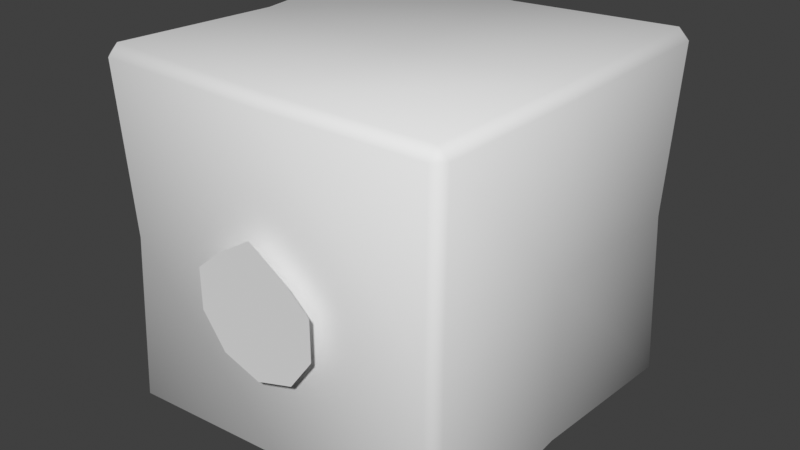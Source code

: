 # Source: ice_jelly.blend  (saved by Blender 4.2.66; exported with 4.5.12 LTS)
import bpy
from mathutils import Matrix  # noqa: F401  (used for matrix-valued properties, if any)

bpy.ops.wm.read_factory_settings(use_empty=True)
scene = bpy.context.scene
scene.name = 'Scene'

# ---- collections
col_collection = bpy.data.collections.new('Collection'); scene.collection.children.link(col_collection)

# ---- materials (node trees are filled in below, after node groups)
mat_water_jelly = bpy.data.materials.new('water_jelly')
mat_vtx_color = bpy.data.materials.new('vtx_color')

# ---- material node trees

# ---- world
world_world = bpy.data.worlds.new('World'); scene.world = world_world
world_world.use_nodes = True; world_world.node_tree.nodes.clear()
_N = world_world.node_tree.nodes; _L = world_world.node_tree.links
n0 = _N.new('ShaderNodeOutputWorld'); n0.name = 'World Output'; n0.location = (300, 300)
n1 = _N.new('ShaderNodeBackground'); n1.name = 'Background'; n1.location = (10, 300)
n1.inputs[0].default_value = (0.05088, 0.05088, 0.05088, 1.0)
_L.new(n1.outputs[0], n0.inputs[0])
n0.is_active_output = True
world_world.color = (0.05088, 0.05088, 0.05088)
world_world.sun_shadow_jitter_overblur = 0.0

# ---- meshes
me_cube = bpy.data.meshes.new('Cube')
me_cube.from_pydata([(0.0, 0.0, 0.07097), (0.0, 0.0, 1.929), (0.929, 0.0, 1.0), (-0.929, 0.0, 1.0), (0.0, 0.929, 1.0), (0.0, -0.929, 1.0), (0.9377, 0.9956, 1.938), (0.9377, 0.9377, 1.996), (0.9956, 0.9377, 1.938), (0.9377, 0.9956, 0.06227), (0.9956, 0.9377, 0.06227), (0.9377, 0.9377, 0.004376), (0.9956, -0.9377, 1.938), (0.9377, -0.9377, 1.996), (0.9377, -0.9956, 1.938), (0.9956, -0.9377, 0.06227), (0.9377, -0.9956, 0.06227), (0.9377, -0.9377, 0.004376), (-0.9956, 0.9377, 1.938), (-0.9377, 0.9377, 1.996), (-0.9377, 0.9956, 1.938), (-0.9377, 0.9377, 0.004376), (-0.9956, 0.9377, 0.06227), (-0.9377, 0.9956, 0.06227), (-0.9956, -0.9377, 1.938), (-0.9377, -0.9956, 1.938), (-0.9377, -0.9377, 1.996), (-0.9956, -0.9377, 0.06227), (-0.9377, -0.9377, 0.004376), (-0.9377, -0.9956, 0.06227), (-0.9614, 0.0, 0.09642), (-0.9036, 0.0, 0.03856), (0.9614, 0.0, 1.904), (0.9036, 0.0, 1.961), (-0.9614, 0.0, 1.904), (-0.9036, 0.0, 1.961), (0.9614, 0.0, 0.09642), (0.9036, 0.0, 0.03856), (0.0, 0.9614, 0.09642), (0.0, 0.9036, 0.03856), (0.0, -0.9614, 1.904), (0.0, -0.9036, 1.961), (0.0, -0.9614, 0.09642), (0.0, -0.9036, 0.03856), (0.0, 0.9614, 1.904), (0.0, 0.9036, 1.961), (0.9036, 0.9614, 1.0), (0.9614, 0.9036, 1.0), (-0.9614, -0.9036, 1.0), (-0.9036, -0.9614, 1.0), (0.9614, -0.9036, 1.0), (0.9036, -0.9614, 1.0), (-0.9614, 0.9036, 1.0), (-0.9036, 0.9614, 1.0), (-1.059e-08, -1.053, 1.325), (-0.2169, -1.053, 1.188), (-0.351, -1.053, 1.07), (-0.351, -1.053, 0.8423), (-0.2169, -1.053, 0.6578), (-1.059e-08, -1.053, 0.5873), (0.2169, -1.053, 0.6578), (0.351, -1.053, 0.8423), (0.351, -1.053, 1.07), (0.2169, -1.053, 1.188), (-5.171e-09, -1.053, 1.105), (-0.0877, -1.053, 1.077), (-0.1419, -1.053, 1.002), (-0.1419, -1.053, 0.9102), (-0.0877, -1.053, 0.8356), (-5.171e-09, -1.053, 0.8071), (0.0877, -1.053, 0.8356), (0.1419, -1.053, 0.9102), (0.1419, -1.053, 1.002), (0.0877, -1.053, 1.077), (-5.171e-09, -1.053, 1.105), (0.0877, -1.053, 1.077), (0.0877, -1.053, 1.077), (0.1419, -1.053, 1.002), (0.1419, -1.053, 0.9102), (0.1419, -1.053, 1.002), (0.0877, -1.053, 0.8356), (0.1419, -1.053, 0.9102), (-5.171e-09, -1.053, 0.8071), (0.0877, -1.053, 0.8356), (-0.0877, -1.053, 0.8356), (-5.171e-09, -1.053, 0.8071), (-0.1419, -1.053, 0.9102), (-0.0877, -1.053, 0.8356), (-0.1419, -1.053, 1.002), (-0.1419, -1.053, 0.9102), (-0.0877, -1.053, 1.077), (-0.1419, -1.053, 1.002), (-0.0877, -1.053, 1.077), (-5.171e-09, -1.053, 1.105)], [], [(27, 48, 3, 30), (1, 35, 26, 41), (23, 53, 4, 38), (45, 19, 35, 1), (36, 2, 50, 15), (38, 4, 46, 9), (4, 44, 6, 46), (33, 1, 41, 13), (5, 40, 25, 49), (53, 20, 44, 4), (47, 8, 32, 2), (48, 24, 34, 3), (3, 34, 18, 52), (42, 5, 49, 29), (2, 32, 12, 50), (51, 14, 40, 5), (0, 37, 17, 43), (30, 3, 52, 22), (31, 0, 43, 28), (39, 11, 37, 0), (10, 47, 2, 36), (16, 51, 5, 42), (21, 39, 0, 31), (6, 7, 8), (9, 10, 11), (12, 13, 14), (15, 16, 17), (18, 19, 20), (21, 22, 23), (24, 25, 26), (27, 28, 29), (31, 28, 27, 30), (39, 21, 23, 38), (47, 10, 9, 46), (49, 25, 24, 48), (51, 16, 15, 50), (53, 23, 22, 52), (41, 26, 25, 40), (33, 13, 12, 32), (43, 17, 16, 42), (35, 19, 18, 34), (45, 7, 6, 44), (37, 11, 10, 36), (21, 31, 30, 22), (7, 33, 32, 8), (26, 35, 34, 24), (17, 37, 36, 15), (11, 39, 38, 9), (13, 41, 40, 14), (28, 43, 42, 29), (19, 45, 44, 20), (8, 47, 46, 6), (29, 49, 48, 27), (14, 51, 50, 12), (20, 53, 52, 18), (7, 45, 1, 33), (90, 88, 86, 84, 82, 80, 78, 77, 75, 74), (54, 55, 92, 93), (61, 62, 79, 81), (58, 59, 85, 87), (55, 56, 91, 65), (62, 63, 76, 72), (59, 60, 83, 69), (56, 57, 89, 66), (63, 54, 64, 73), (60, 61, 71, 70), (57, 58, 68, 67)])
me_cube.polygons.foreach_set('use_smooth', [1, 1, 1, 1, 1, 1, 1, 1, 1, 1, 1, 1, 1, 1, 1, 1, 1, 1, 1, 1, 1, 1, 1, 1, 1, 1, 1, 1, 1, 1, 1, 1, 1, 1, 1, 1, 1, 1, 1, 1, 1, 1, 1, 1, 1, 1, 1, 1, 1, 1, 1, 1, 1, 1, 1, 1, 0, 0, 0, 0, 0, 0, 0, 0, 0, 0, 0])
me_cube.polygons.foreach_set('material_index', [0, 0, 0, 0, 0, 0, 0, 0, 0, 0, 0, 0, 0, 0, 0, 0, 0, 0, 0, 0, 0, 0, 0, 0, 0, 0, 0, 0, 0, 0, 0, 0, 0, 0, 0, 0, 0, 0, 0, 0, 0, 0, 0, 0, 0, 0, 0, 0, 0, 0, 0, 0, 0, 0, 0, 0, 1, 1, 1, 1, 1, 1, 1, 1, 1, 1, 1])
_uv = me_cube.uv_layers.new(name='UVMap')
_uv.uv.foreach_set('vector', [0.3826, 0.007559, 0.5, 0.007784, 0.5, 0.125, 0.3828, 0.125, 0.75, 0.625, 0.8672, 0.625, 0.8674, 0.7424, 0.75, 0.7422, 0.3826, 0.2576, 0.5, 0.2578, 0.5, 0.375, 0.3828, 0.375, 0.75, 0.5078, 0.8674, 0.5076, 0.8672, 0.625, 0.75, 0.625, 0.3828, 0.625, 0.5, 0.625, 0.5, 0.7422, 0.3826, 0.7424, 0.3828, 0.375, 0.5, 0.375, 0.5, 0.4922, 0.3826, 0.4924, 0.5, 0.375, 0.6172, 0.375, 0.6174, 0.4924, 0.5, 0.4922, 0.6328, 0.625, 0.75, 0.625, 0.75, 0.7422, 0.6326, 0.7424, 0.5, 0.875, 0.6172, 0.875, 0.6174, 0.9924, 0.5, 0.9922, 0.5, 0.2578, 0.6174, 0.2576, 0.6172, 0.375, 0.5, 0.375, 0.5, 0.5078, 0.6174, 0.5076, 0.6172, 0.625, 0.5, 0.625, 0.5, 0.007784, 0.6174, 0.007559, 0.6172, 0.125, 0.5, 0.125, 0.5, 0.125, 0.6172, 0.125, 0.6174, 0.2424, 0.5, 0.2422, 0.3828, 0.875, 0.5, 0.875, 0.5, 0.9922, 0.3826, 0.9924, 0.5, 0.625, 0.6172, 0.625, 0.6174, 0.7424, 0.5, 0.7422, 0.5, 0.7578, 0.6174, 0.7576, 0.6172, 0.875, 0.5, 0.875, 0.25, 0.625, 0.3672, 0.625, 0.3674, 0.7424, 0.25, 0.7422, 0.3828, 0.125, 0.5, 0.125, 0.5, 0.2422, 0.3826, 0.2424, 0.1328, 0.625, 0.25, 0.625, 0.25, 0.7422, 0.1326, 0.7424, 0.25, 0.5078, 0.3674, 0.5076, 0.3672, 0.625, 0.25, 0.625, 0.3826, 0.5076, 0.5, 0.5078, 0.5, 0.625, 0.3828, 0.625, 0.3826, 0.7576, 0.5, 0.7578, 0.5, 0.875, 0.3828, 0.875, 0.1326, 0.5076, 0.25, 0.5078, 0.25, 0.625, 0.1328, 0.625, 0.6174, 0.4924, 0.6245, 0.492, 0.617, 0.4995, 0.367, 0.5005, 0.3745, 0.508, 0.3674, 0.5076, 0.617, 0.7505, 0.6245, 0.758, 0.6174, 0.7576, 0.3745, 0.742, 0.367, 0.7495, 0.3674, 0.7424, 0.6174, 0.2424, 0.6245, 0.242, 0.617, 0.2495, 0.1326, 0.5076, 0.1255, 0.508, 0.133, 0.5005, 0.6174, 0.007559, 0.617, 0.000525, 0.6245, 0.008036, 0.1255, 0.742, 0.1326, 0.7424, 0.133, 0.7495, 0.1328, 0.625, 0.1326, 0.7424, 0.125, 0.7419, 0.125, 0.625, 0.25, 0.5078, 0.1326, 0.5076, 0.1331, 0.5, 0.25, 0.5, 0.5, 0.5078, 0.3826, 0.5076, 0.3826, 0.4924, 0.5, 0.4922, 0.5, 0.0, 0.6169, 0.0, 0.6174, 0.007559, 0.5, 0.007784, 0.5, 0.7578, 0.3826, 0.7576, 0.3826, 0.7424, 0.5, 0.7422, 0.5, 0.2578, 0.3826, 0.2576, 0.3826, 0.2424, 0.5, 0.2422, 0.625, 0.875, 0.625, 0.9919, 0.6174, 0.9924, 0.6172, 0.875, 0.6328, 0.625, 0.6326, 0.7424, 0.6174, 0.7424, 0.6172, 0.625, 0.25, 0.7422, 0.3674, 0.7424, 0.3669, 0.75, 0.25, 0.75, 0.625, 0.125, 0.625, 0.2419, 0.6174, 0.2424, 0.6172, 0.125, 0.625, 0.375, 0.625, 0.4919, 0.6174, 0.4924, 0.6172, 0.375, 0.3672, 0.625, 0.3674, 0.5076, 0.3826, 0.5076, 0.3828, 0.625, 0.1326, 0.5076, 0.1328, 0.625, 0.125, 0.625, 0.125, 0.5081, 0.6326, 0.5076, 0.6328, 0.625, 0.6172, 0.625, 0.6174, 0.5076, 0.625, 0.008066, 0.625, 0.125, 0.6172, 0.125, 0.6174, 0.007559, 0.3674, 0.7424, 0.3672, 0.625, 0.3828, 0.625, 0.3826, 0.7424, 0.3674, 0.5076, 0.25, 0.5078, 0.25, 0.5, 0.3669, 0.5, 0.625, 0.7581, 0.625, 0.875, 0.6172, 0.875, 0.6174, 0.7576, 0.1326, 0.7424, 0.25, 0.7422, 0.25, 0.75, 0.1331, 0.75, 0.625, 0.2581, 0.625, 0.375, 0.6172, 0.375, 0.6174, 0.2576, 0.6174, 0.5076, 0.5, 0.5078, 0.5, 0.4922, 0.6174, 0.4924, 0.3831, 0.0, 0.5, 0.0, 0.5, 0.007784, 0.3826, 0.007559, 0.6174, 0.7576, 0.5, 0.7578, 0.5, 0.7422, 0.6174, 0.7424, 0.6174, 0.2576, 0.5, 0.2578, 0.5, 0.2422, 0.6174, 0.2424, 0.6326, 0.5076, 0.75, 0.5078, 0.75, 0.625, 0.6328, 0.625, 0.0, 0.0, 0.0, 0.0, 0.0, 0.0, 0.0, 0.0, 0.0, 0.0, 0.0, 0.0, 0.0, 0.0, 0.0, 0.0, 0.0, 0.0, 0.0, 0.0, 0.0, 0.0, 0.0, 0.0, 0.0, 0.0, 0.0, 0.0, 0.0, 0.0, 0.0, 0.0, 0.0, 0.0, 0.0, 0.0, 0.0, 0.0, 0.0, 0.0, 0.0, 0.0, 0.0, 0.0, 0.0, 0.0, 0.0, 0.0, 0.0, 0.0, 0.0, 0.0, 0.0, 0.0, 0.0, 0.0, 0.0, 0.0, 0.0, 0.0, 0.0, 0.0, 0.0, 0.0, 0.0, 0.0, 0.0, 0.0, 0.0, 0.0, 0.0, 0.0, 0.0, 0.0, 0.0, 0.0, 0.0, 0.0, 0.0, 0.0, 0.0, 0.0, 0.0, 0.0, 0.0, 0.0, 0.0, 0.0, 0.0, 0.0, 0.0, 0.0, 0.0, 0.0, 0.0, 0.0, 0.0, 0.0, 0.0, 0.0])
_ca = me_cube.color_attributes.new('Attribute', 'BYTE_COLOR', 'CORNER')
_ca.data.foreach_set('color', [1.0, 1.0, 1.0, 1.0, 1.0, 1.0, 1.0, 1.0, 1.0, 1.0, 1.0, 1.0, 1.0, 1.0, 1.0, 1.0, 1.0, 1.0, 1.0, 1.0, 1.0, 1.0, 1.0, 1.0, 1.0, 1.0, 1.0, 1.0, 1.0, 1.0, 1.0, 1.0, 1.0, 1.0, 1.0, 1.0, 1.0, 1.0, 1.0, 1.0, 1.0, 1.0, 1.0, 1.0, 1.0, 1.0, 1.0, 1.0, 1.0, 1.0, 1.0, 1.0, 1.0, 1.0, 1.0, 1.0, 1.0, 1.0, 1.0, 1.0, 1.0, 1.0, 1.0, 1.0, 1.0, 1.0, 1.0, 1.0, 1.0, 1.0, 1.0, 1.0, 1.0, 1.0, 1.0, 1.0, 1.0, 1.0, 1.0, 1.0, 1.0, 1.0, 1.0, 1.0, 1.0, 1.0, 1.0, 1.0, 1.0, 1.0, 1.0, 1.0, 1.0, 1.0, 1.0, 1.0, 1.0, 1.0, 1.0, 1.0, 1.0, 1.0, 1.0, 1.0, 1.0, 1.0, 1.0, 1.0, 1.0, 1.0, 1.0, 1.0, 1.0, 1.0, 1.0, 1.0, 1.0, 1.0, 1.0, 1.0, 1.0, 1.0, 1.0, 1.0, 1.0, 1.0, 1.0, 1.0, 1.0, 1.0, 1.0, 1.0, 1.0, 1.0, 1.0, 1.0, 1.0, 1.0, 1.0, 1.0, 1.0, 1.0, 1.0, 1.0, 1.0, 1.0, 1.0, 1.0, 1.0, 1.0, 1.0, 1.0, 1.0, 1.0, 1.0, 1.0, 1.0, 1.0, 1.0, 1.0, 1.0, 1.0, 1.0, 1.0, 1.0, 1.0, 1.0, 1.0, 1.0, 1.0, 1.0, 1.0, 1.0, 1.0, 1.0, 1.0, 1.0, 1.0, 1.0, 1.0, 1.0, 1.0, 1.0, 1.0, 1.0, 1.0, 1.0, 1.0, 1.0, 1.0, 1.0, 1.0, 1.0, 1.0, 1.0, 1.0, 1.0, 1.0, 1.0, 1.0, 1.0, 1.0, 1.0, 1.0, 1.0, 1.0, 1.0, 1.0, 1.0, 1.0, 1.0, 1.0, 1.0, 1.0, 1.0, 1.0, 1.0, 1.0, 1.0, 1.0, 1.0, 1.0, 1.0, 1.0, 1.0, 1.0, 1.0, 1.0, 1.0, 1.0, 1.0, 1.0, 1.0, 1.0, 1.0, 1.0, 1.0, 1.0, 1.0, 1.0, 1.0, 1.0, 1.0, 1.0, 1.0, 1.0, 1.0, 1.0, 1.0, 1.0, 1.0, 1.0, 1.0, 1.0, 1.0, 1.0, 1.0, 1.0, 1.0, 1.0, 1.0, 1.0, 1.0, 1.0, 1.0, 1.0, 1.0, 1.0, 1.0, 1.0, 1.0, 1.0, 1.0, 1.0, 1.0, 1.0, 1.0, 1.0, 1.0, 1.0, 1.0, 1.0, 1.0, 1.0, 1.0, 1.0, 1.0, 1.0, 1.0, 1.0, 1.0, 1.0, 1.0, 1.0, 1.0, 1.0, 1.0, 1.0, 1.0, 1.0, 1.0, 1.0, 1.0, 1.0, 1.0, 1.0, 1.0, 1.0, 1.0, 1.0, 1.0, 1.0, 1.0, 1.0, 1.0, 1.0, 1.0, 1.0, 1.0, 1.0, 1.0, 1.0, 1.0, 1.0, 1.0, 1.0, 1.0, 1.0, 1.0, 1.0, 1.0, 1.0, 1.0, 1.0, 1.0, 1.0, 1.0, 1.0, 1.0, 1.0, 1.0, 1.0, 1.0, 1.0, 1.0, 1.0, 1.0, 1.0, 1.0, 1.0, 1.0, 1.0, 1.0, 1.0, 1.0, 1.0, 1.0, 1.0, 1.0, 1.0, 1.0, 1.0, 1.0, 1.0, 1.0, 1.0, 1.0, 1.0, 1.0, 1.0, 1.0, 1.0, 1.0, 1.0, 1.0, 1.0, 1.0, 1.0, 1.0, 1.0, 1.0, 1.0, 1.0, 1.0, 1.0, 1.0, 1.0, 1.0, 1.0, 1.0, 1.0, 1.0, 1.0, 1.0, 1.0, 1.0, 1.0, 1.0, 1.0, 1.0, 1.0, 1.0, 1.0, 1.0, 1.0, 1.0, 1.0, 1.0, 1.0, 1.0, 1.0, 1.0, 1.0, 1.0, 1.0, 1.0, 1.0, 1.0, 1.0, 1.0, 1.0, 1.0, 1.0, 1.0, 1.0, 1.0, 1.0, 1.0, 1.0, 1.0, 1.0, 1.0, 1.0, 1.0, 1.0, 1.0, 1.0, 1.0, 1.0, 1.0, 1.0, 1.0, 1.0, 1.0, 1.0, 1.0, 1.0, 1.0, 1.0, 1.0, 1.0, 1.0, 1.0, 1.0, 1.0, 1.0, 1.0, 1.0, 1.0, 1.0, 1.0, 1.0, 1.0, 1.0, 1.0, 1.0, 1.0, 1.0, 1.0, 1.0, 1.0, 1.0, 1.0, 1.0, 1.0, 1.0, 1.0, 1.0, 1.0, 1.0, 1.0, 1.0, 1.0, 1.0, 1.0, 1.0, 1.0, 1.0, 1.0, 1.0, 1.0, 1.0, 1.0, 1.0, 1.0, 1.0, 1.0, 1.0, 1.0, 1.0, 1.0, 1.0, 1.0, 1.0, 1.0, 1.0, 1.0, 1.0, 1.0, 1.0, 1.0, 1.0, 1.0, 1.0, 1.0, 1.0, 1.0, 1.0, 1.0, 1.0, 1.0, 1.0, 1.0, 1.0, 1.0, 1.0, 1.0, 1.0, 1.0, 1.0, 1.0, 1.0, 1.0, 1.0, 1.0, 1.0, 1.0, 1.0, 1.0, 1.0, 1.0, 1.0, 1.0, 1.0, 1.0, 1.0, 1.0, 1.0, 1.0, 1.0, 1.0, 1.0, 1.0, 1.0, 1.0, 1.0, 1.0, 1.0, 1.0, 1.0, 1.0, 1.0, 1.0, 1.0, 1.0, 1.0, 1.0, 1.0, 1.0, 1.0, 1.0, 1.0, 1.0, 1.0, 1.0, 1.0, 1.0, 1.0, 1.0, 1.0, 1.0, 1.0, 1.0, 1.0, 1.0, 1.0, 1.0, 1.0, 1.0, 1.0, 1.0, 1.0, 1.0, 1.0, 1.0, 1.0, 1.0, 1.0, 1.0, 1.0, 1.0, 1.0, 1.0, 1.0, 1.0, 1.0, 1.0, 1.0, 1.0, 1.0, 1.0, 1.0, 1.0, 1.0, 1.0, 1.0, 1.0, 1.0, 1.0, 1.0, 1.0, 1.0, 1.0, 1.0, 1.0, 1.0, 1.0, 1.0, 1.0, 1.0, 1.0, 1.0, 1.0, 1.0, 1.0, 1.0, 1.0, 1.0, 1.0, 1.0, 1.0, 1.0, 1.0, 1.0, 1.0, 1.0, 1.0, 1.0, 1.0, 1.0, 1.0, 1.0, 1.0, 1.0, 1.0, 1.0, 1.0, 1.0, 1.0, 1.0, 1.0, 1.0, 1.0, 1.0, 1.0, 1.0, 1.0, 1.0, 1.0, 1.0, 1.0, 1.0, 1.0, 1.0, 1.0, 1.0, 1.0, 1.0, 1.0, 1.0, 1.0, 1.0, 1.0, 1.0, 1.0, 1.0, 1.0, 1.0, 1.0, 1.0, 1.0, 1.0, 1.0, 1.0, 1.0, 1.0, 1.0, 1.0, 1.0, 1.0, 1.0, 1.0, 1.0, 1.0, 1.0, 1.0, 1.0, 1.0, 1.0, 1.0, 1.0, 1.0, 1.0, 1.0, 1.0, 1.0, 1.0, 1.0, 1.0, 1.0, 1.0, 1.0, 1.0, 1.0, 1.0, 1.0, 1.0, 1.0, 1.0, 1.0, 1.0, 1.0, 1.0, 1.0, 1.0, 1.0, 1.0, 1.0, 1.0, 1.0, 1.0, 1.0, 1.0, 1.0, 1.0, 1.0, 1.0, 1.0, 1.0, 1.0, 1.0, 1.0, 1.0, 1.0, 1.0, 1.0, 1.0, 1.0, 1.0, 1.0, 1.0, 1.0, 1.0, 1.0, 1.0, 1.0, 1.0, 1.0, 1.0, 1.0, 1.0, 1.0, 1.0, 1.0, 1.0, 1.0, 1.0, 1.0, 1.0, 1.0, 1.0, 1.0, 1.0, 1.0, 1.0, 1.0, 1.0, 1.0, 1.0, 1.0, 1.0, 1.0, 1.0, 1.0, 1.0, 1.0, 1.0, 1.0, 1.0, 1.0, 1.0, 1.0, 1.0, 1.0, 1.0, 1.0, 1.0, 1.0, 1.0, 1.0, 1.0, 1.0, 1.0, 1.0, 1.0, 1.0, 1.0, 1.0, 1.0, 1.0, 1.0, 1.0, 1.0, 1.0, 1.0, 1.0, 1.0, 1.0, 1.0, 1.0, 1.0, 1.0, 1.0, 1.0, 1.0, 1.0, 1.0, 1.0, 1.0, 1.0, 1.0, 1.0, 1.0, 1.0, 1.0, 1.0, 1.0, 1.0, 1.0, 1.0, 1.0, 1.0, 1.0, 1.0, 1.0, 1.0, 1.0, 1.0, 1.0, 1.0, 1.0, 1.0, 1.0, 1.0, 0.0, 0.0, 0.0, 1.0, 0.0, 0.0, 0.0, 1.0, 0.0, 0.0, 0.0, 1.0, 0.0, 0.0, 0.0, 1.0, 0.0, 0.0, 0.0, 1.0, 0.0, 0.0, 0.0, 1.0, 0.0, 0.0, 0.0, 1.0, 0.0, 0.0, 0.0, 1.0, 0.0, 0.0, 0.0, 1.0, 0.0, 0.0, 0.0, 1.0, 1.0, 1.0, 1.0, 1.0, 1.0, 1.0, 1.0, 1.0, 1.0, 1.0, 1.0, 1.0, 1.0, 1.0, 1.0, 1.0, 1.0, 1.0, 1.0, 1.0, 1.0, 1.0, 1.0, 1.0, 1.0, 1.0, 1.0, 1.0, 1.0, 1.0, 1.0, 1.0, 1.0, 1.0, 1.0, 1.0, 1.0, 1.0, 1.0, 1.0, 1.0, 1.0, 1.0, 1.0, 1.0, 1.0, 1.0, 1.0, 1.0, 1.0, 1.0, 1.0, 1.0, 1.0, 1.0, 1.0, 1.0, 1.0, 1.0, 1.0, 1.0, 1.0, 1.0, 1.0, 1.0, 1.0, 1.0, 1.0, 1.0, 1.0, 1.0, 1.0, 1.0, 1.0, 1.0, 1.0, 1.0, 1.0, 1.0, 1.0, 1.0, 1.0, 1.0, 1.0, 1.0, 1.0, 1.0, 1.0, 1.0, 1.0, 1.0, 1.0, 1.0, 1.0, 1.0, 1.0, 1.0, 1.0, 1.0, 1.0, 1.0, 1.0, 1.0, 1.0, 1.0, 1.0, 1.0, 1.0, 1.0, 1.0, 1.0, 1.0, 1.0, 1.0, 1.0, 1.0, 1.0, 1.0, 1.0, 1.0, 1.0, 1.0, 1.0, 1.0, 1.0, 1.0, 1.0, 1.0, 1.0, 1.0, 1.0, 1.0, 1.0, 1.0, 1.0, 1.0, 1.0, 1.0, 1.0, 1.0, 1.0, 1.0, 1.0, 1.0, 1.0, 1.0, 1.0, 1.0, 1.0, 1.0, 1.0, 1.0, 1.0, 1.0, 1.0, 1.0, 1.0, 1.0, 1.0, 1.0])
_ca = me_cube.color_attributes.new('Attribute.001', 'BYTE_COLOR', 'CORNER')
_ca.data.foreach_set('color', [0.0331, 0.5395, 0.7605, 1.0, 0.02624, 0.3968, 0.7379, 1.0, 0.02416, 0.3419, 0.7231, 1.0, 0.02956, 0.4621, 0.7529, 1.0, 0.02122, 0.2789, 0.6939, 1.0, 0.02315, 0.3005, 0.7011, 1.0, 0.03434, 0.5395, 0.7605, 1.0, 0.02416, 0.3419, 0.7157, 1.0, 0.03434, 0.5395, 0.7605, 1.0, 0.02519, 0.3564, 0.7084, 1.0, 0.02217, 0.3095, 0.7084, 1.0, 0.0356, 0.521, 0.7605, 1.0, 0.02217, 0.3185, 0.7084, 1.0, 0.0331, 0.5395, 0.7605, 1.0, 0.02315, 0.3005, 0.7011, 1.0, 0.02122, 0.2789, 0.6939, 1.0, 0.0319, 0.5149, 0.7605, 1.0, 0.02416, 0.3712, 0.7231, 1.0, 0.02732, 0.402, 0.7231, 1.0, 0.0331, 0.5395, 0.7605, 1.0, 0.0356, 0.521, 0.7605, 1.0, 0.02217, 0.3095, 0.7084, 1.0, 0.02217, 0.3278, 0.7084, 1.0, 0.0331, 0.5395, 0.7605, 1.0, 0.02217, 0.3095, 0.7084, 1.0, 0.02519, 0.3613, 0.7231, 1.0, 0.0331, 0.5395, 0.7605, 1.0, 0.02217, 0.3278, 0.7084, 1.0, 0.02217, 0.2961, 0.7157, 1.0, 0.02122, 0.2789, 0.6939, 1.0, 0.02416, 0.3419, 0.7157, 1.0, 0.0331, 0.5271, 0.7605, 1.0, 0.02519, 0.3763, 0.7305, 1.0, 0.02624, 0.3864, 0.7231, 1.0, 0.03434, 0.5395, 0.7605, 1.0, 0.02843, 0.4342, 0.7379, 1.0, 0.02519, 0.3564, 0.7084, 1.0, 0.0331, 0.5395, 0.7605, 1.0, 0.02519, 0.3613, 0.7231, 1.0, 0.02217, 0.3095, 0.7084, 1.0, 0.02519, 0.3864, 0.7231, 1.0, 0.0331, 0.5395, 0.7605, 1.0, 0.02732, 0.4072, 0.7379, 1.0, 0.02416, 0.3712, 0.7231, 1.0, 0.02624, 0.3968, 0.7379, 1.0, 0.03434, 0.5395, 0.7605, 1.0, 0.02519, 0.3515, 0.7157, 1.0, 0.02416, 0.3419, 0.7231, 1.0, 0.02416, 0.3419, 0.7231, 1.0, 0.02519, 0.3515, 0.7157, 1.0, 0.0331, 0.5395, 0.7605, 1.0, 0.02732, 0.3813, 0.7231, 1.0, 0.03071, 0.4969, 0.7454, 1.0, 0.02519, 0.3763, 0.7305, 1.0, 0.02843, 0.4342, 0.7379, 1.0, 0.0331, 0.5395, 0.7605, 1.0, 0.02416, 0.3712, 0.7231, 1.0, 0.02732, 0.4072, 0.7379, 1.0, 0.0331, 0.5395, 0.7605, 1.0, 0.02732, 0.402, 0.7231, 1.0, 0.02624, 0.402, 0.7231, 1.0, 0.0331, 0.5395, 0.7605, 1.0, 0.02624, 0.3864, 0.7231, 1.0, 0.02519, 0.3763, 0.7305, 1.0, 0.04519, 0.4564, 0.7454, 1.0, 0.03071, 0.5089, 0.7529, 1.0, 0.0331, 0.5395, 0.7605, 1.0, 0.03071, 0.4969, 0.7454, 1.0, 0.02956, 0.4621, 0.7529, 1.0, 0.02416, 0.3419, 0.7231, 1.0, 0.02732, 0.3813, 0.7231, 1.0, 0.0331, 0.5395, 0.7605, 1.0, 0.0331, 0.4851, 0.7605, 1.0, 0.04519, 0.4564, 0.7454, 1.0, 0.03071, 0.4969, 0.7454, 1.0, 0.0331, 0.5395, 0.7605, 1.0, 0.03689, 0.5271, 0.7605, 1.0, 0.0331, 0.5395, 0.7605, 1.0, 0.03071, 0.5089, 0.7529, 1.0, 0.04519, 0.4564, 0.7454, 1.0, 0.0331, 0.5395, 0.7605, 1.0, 0.02519, 0.3864, 0.7231, 1.0, 0.02416, 0.3712, 0.7231, 1.0, 0.0319, 0.5149, 0.7605, 1.0, 0.0331, 0.5395, 0.7605, 1.0, 0.02624, 0.402, 0.7231, 1.0, 0.02519, 0.3763, 0.7305, 1.0, 0.03071, 0.4969, 0.7454, 1.0, 0.0331, 0.5395, 0.7605, 1.0, 0.03689, 0.5271, 0.7605, 1.0, 0.04519, 0.4564, 0.7454, 1.0, 0.0331, 0.4851, 0.7605, 1.0, 0.0331, 0.5395, 0.7605, 1.0, 0.0331, 0.5395, 0.7605, 1.0, 0.0331, 0.5395, 0.7605, 1.0, 0.0331, 0.5395, 0.7605, 1.0, 0.0331, 0.5395, 0.7605, 1.0, 0.0331, 0.5395, 0.7605, 1.0, 0.0331, 0.5395, 0.7605, 1.0, 0.0331, 0.5271, 0.7605, 1.0, 0.0331, 0.5395, 0.7605, 1.0, 0.0331, 0.5395, 0.7605, 1.0, 0.0331, 0.5395, 0.7605, 1.0, 0.0331, 0.5395, 0.7605, 1.0, 0.0331, 0.5395, 0.7605, 1.0, 0.0331, 0.5395, 0.7605, 1.0, 0.0331, 0.5395, 0.7605, 1.0, 0.0331, 0.5395, 0.7605, 1.0, 0.0331, 0.5395, 0.7605, 1.0, 0.03434, 0.5395, 0.7605, 1.0, 0.03434, 0.5395, 0.7605, 1.0, 0.03434, 0.5395, 0.7605, 1.0, 0.03434, 0.5395, 0.7605, 1.0, 0.0331, 0.5395, 0.7605, 1.0, 0.0331, 0.5395, 0.7605, 1.0, 0.0331, 0.5395, 0.7605, 1.0, 0.0331, 0.4851, 0.7605, 1.0, 0.0331, 0.5395, 0.7605, 1.0, 0.0331, 0.5395, 0.7605, 1.0, 0.02956, 0.4621, 0.7529, 1.0, 0.03689, 0.5271, 0.7605, 1.0, 0.0331, 0.5395, 0.7605, 1.0, 0.03434, 0.5395, 0.7605, 1.0, 0.0356, 0.521, 0.7605, 1.0, 0.02519, 0.3864, 0.7231, 1.0, 0.0331, 0.5395, 0.7605, 1.0, 0.0331, 0.5395, 0.7605, 1.0, 0.02217, 0.3278, 0.7084, 1.0, 0.02843, 0.4342, 0.7379, 1.0, 0.03434, 0.5395, 0.7605, 1.0, 0.03434, 0.5395, 0.7605, 1.0, 0.02624, 0.3968, 0.7379, 1.0, 0.02624, 0.402, 0.7231, 1.0, 0.0331, 0.5395, 0.7605, 1.0, 0.0331, 0.5395, 0.7605, 1.0, 0.02732, 0.402, 0.7231, 1.0, 0.02519, 0.3564, 0.7084, 1.0, 0.03434, 0.5395, 0.7605, 1.0, 0.0331, 0.5395, 0.7605, 1.0, 0.02732, 0.3813, 0.7231, 1.0, 0.02416, 0.3419, 0.7157, 1.0, 0.03434, 0.5395, 0.7605, 1.0, 0.03434, 0.5395, 0.7605, 1.0, 0.02624, 0.3864, 0.7231, 1.0, 0.02217, 0.2961, 0.7157, 1.0, 0.0331, 0.5271, 0.7605, 1.0, 0.0331, 0.5395, 0.7605, 1.0, 0.02732, 0.4072, 0.7379, 1.0, 0.03071, 0.4969, 0.7454, 1.0, 0.0331, 0.5395, 0.7605, 1.0, 0.0331, 0.5395, 0.7605, 1.0, 0.03071, 0.4969, 0.7454, 1.0, 0.02315, 0.3005, 0.7011, 1.0, 0.0331, 0.5395, 0.7605, 1.0, 0.0331, 0.5395, 0.7605, 1.0, 0.02519, 0.3515, 0.7157, 1.0, 0.02217, 0.3185, 0.7084, 1.0, 0.0331, 0.5395, 0.7605, 1.0, 0.0331, 0.5395, 0.7605, 1.0, 0.02519, 0.3613, 0.7231, 1.0, 0.03071, 0.5089, 0.7529, 1.0, 0.0331, 0.5395, 0.7605, 1.0, 0.0331, 0.5395, 0.7605, 1.0, 0.0319, 0.5149, 0.7605, 1.0, 0.0331, 0.5395, 0.7605, 1.0, 0.0331, 0.4851, 0.7605, 1.0, 0.02956, 0.4621, 0.7529, 1.0, 0.0331, 0.5395, 0.7605, 1.0, 0.0331, 0.5395, 0.7605, 1.0, 0.02217, 0.2961, 0.7157, 1.0, 0.02732, 0.4072, 0.7379, 1.0, 0.0331, 0.5395, 0.7605, 1.0, 0.03434, 0.5395, 0.7605, 1.0, 0.02315, 0.3005, 0.7011, 1.0, 0.02519, 0.3515, 0.7157, 1.0, 0.03434, 0.5395, 0.7605, 1.0, 0.0331, 0.5395, 0.7605, 1.0, 0.03071, 0.5089, 0.7529, 1.0, 0.0319, 0.5149, 0.7605, 1.0, 0.0331, 0.5395, 0.7605, 1.0, 0.0331, 0.5395, 0.7605, 1.0, 0.03689, 0.5271, 0.7605, 1.0, 0.0356, 0.521, 0.7605, 1.0, 0.0331, 0.5395, 0.7605, 1.0, 0.0331, 0.5271, 0.7605, 1.0, 0.02416, 0.3419, 0.7157, 1.0, 0.02624, 0.3864, 0.7231, 1.0, 0.0331, 0.5395, 0.7605, 1.0, 0.0331, 0.5395, 0.7605, 1.0, 0.03071, 0.4969, 0.7454, 1.0, 0.03071, 0.4969, 0.7454, 1.0, 0.0331, 0.5395, 0.7605, 1.0, 0.0331, 0.5395, 0.7605, 1.0, 0.02217, 0.3185, 0.7084, 1.0, 0.02519, 0.3613, 0.7231, 1.0, 0.0331, 0.5395, 0.7605, 1.0, 0.0331, 0.5395, 0.7605, 1.0, 0.02519, 0.3864, 0.7231, 1.0, 0.02217, 0.3278, 0.7084, 1.0, 0.0331, 0.5395, 0.7605, 1.0, 0.0331, 0.5395, 0.7605, 1.0, 0.02843, 0.4342, 0.7379, 1.0, 0.02624, 0.3968, 0.7379, 1.0, 0.0331, 0.5395, 0.7605, 1.0, 0.0331, 0.5395, 0.7605, 1.0, 0.02624, 0.402, 0.7231, 1.0, 0.02732, 0.402, 0.7231, 1.0, 0.0331, 0.5395, 0.7605, 1.0, 0.0331, 0.5395, 0.7605, 1.0, 0.02519, 0.3564, 0.7084, 1.0, 0.02732, 0.3813, 0.7231, 1.0, 0.0331, 0.5395, 0.7605, 1.0, 0.0331, 0.5395, 0.7605, 1.0, 0.02217, 0.3185, 0.7084, 1.0, 0.02122, 0.2789, 0.6939, 1.0, 0.02217, 0.2961, 0.7157, 1.0, 0.0, 0.0, 0.0, 1.0, 0.0003035, 0.0003035, 0.0003035, 1.0, 0.0, 0.0, 0.0, 1.0, 0.0, 0.0, 0.0, 1.0, 0.0, 0.0, 0.0, 1.0, 0.0, 0.0, 0.0, 1.0, 0.0, 0.0, 0.0, 1.0, 0.0, 0.0, 0.0, 1.0, 0.0, 0.0, 0.0, 1.0, 0.0, 0.0, 0.0, 1.0, 1.0, 1.0, 1.0, 1.0, 1.0, 1.0, 1.0, 1.0, 1.0, 1.0, 1.0, 1.0, 1.0, 1.0, 1.0, 1.0, 1.0, 1.0, 1.0, 1.0, 1.0, 1.0, 1.0, 1.0, 1.0, 1.0, 1.0, 1.0, 1.0, 1.0, 1.0, 1.0, 1.0, 1.0, 1.0, 1.0, 1.0, 1.0, 1.0, 1.0, 1.0, 1.0, 1.0, 1.0, 1.0, 1.0, 1.0, 1.0, 1.0, 1.0, 1.0, 1.0, 1.0, 1.0, 1.0, 1.0, 1.0, 1.0, 1.0, 1.0, 1.0, 1.0, 1.0, 1.0, 1.0, 1.0, 1.0, 1.0, 1.0, 1.0, 1.0, 1.0, 1.0, 1.0, 1.0, 1.0, 1.0, 1.0, 1.0, 1.0, 1.0, 1.0, 1.0, 1.0, 1.0, 1.0, 1.0, 1.0, 1.0, 1.0, 1.0, 1.0, 1.0, 1.0, 1.0, 1.0, 1.0, 1.0, 1.0, 1.0, 1.0, 1.0, 1.0, 1.0, 1.0, 1.0, 1.0, 1.0, 1.0, 1.0, 1.0, 1.0, 1.0, 1.0, 1.0, 1.0, 1.0, 1.0, 1.0, 1.0, 1.0, 1.0, 1.0, 1.0, 1.0, 1.0, 1.0, 1.0, 1.0, 1.0, 1.0, 1.0, 1.0, 1.0, 1.0, 1.0, 1.0, 1.0, 1.0, 1.0, 1.0, 1.0, 1.0, 1.0, 1.0, 1.0, 1.0, 1.0, 1.0, 1.0, 1.0, 1.0, 1.0, 1.0, 1.0, 1.0, 1.0, 1.0, 1.0, 1.0])
me_cube.materials.append(mat_water_jelly)
me_cube.materials.append(mat_vtx_color)
me_cube.use_mirror_vertex_groups = False
me_cube.use_paint_bone_selection = False
me_cube.use_paint_mask_vertex = True
me_cube.update()

# ---- objects
ob_cube = bpy.data.objects.new('Cube', me_cube)

# ---- transforms, parenting, visibility, modifiers, constraints
ob_cube.location = (0.0, 0.0, 0.0)
ob_cube.lock_rotations_4d = False
ob_cube.empty_display_type = 'ARROWS'
ob_cube.lineart.crease_threshold = 0.0

# ---- collection membership
col_collection.objects.link(ob_cube)

# ---- scene / render settings (as saved in the file)
scene.frame_start = 1; scene.frame_end = 250; scene.frame_set(1)
scene.render.engine = 'BLENDER_EEVEE_NEXT'
scene.view_settings.view_transform = 'Standard'
bpy.context.view_layer.update()

# ---- added for rendering (the .blend has no active camera and no usable light): camera, sun
cam_auto = bpy.data.cameras.new('AutoCamera')
cam_auto.lens = 50.0
cam_auto.sensor_width = 36.0
cam_auto.clip_end = 1000.0
ob_auto_camera = bpy.data.objects.new('AutoCamera', cam_auto)
scene.collection.objects.link(ob_auto_camera)
ob_auto_camera.location = (3.22206, -3.89523, 3.57765)
ob_auto_camera.rotation_euler = (1.09748, -7.21219e-08, 0.694738)
scene.camera = ob_auto_camera
light_auto_sun = bpy.data.lights.new('AutoSun', 'SUN')
light_auto_sun.energy = 3.0
light_auto_sun.angle = 0.0523599
ob_auto_sun = bpy.data.objects.new('AutoSun', light_auto_sun)
scene.collection.objects.link(ob_auto_sun)
ob_auto_sun.rotation_euler = (0.872665, 0.174533, 0.523599)
bpy.context.view_layer.update()
